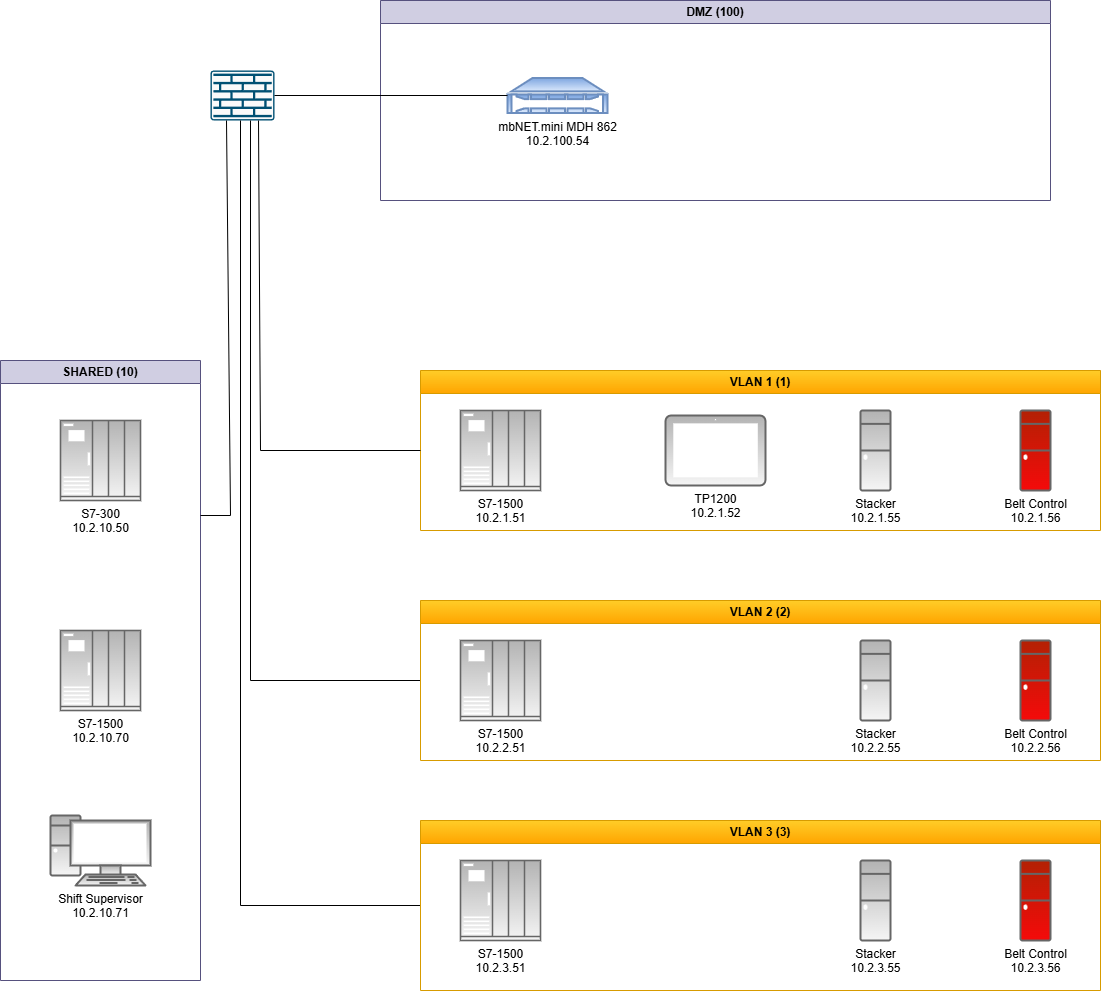

The diagram above was exported from draw.io. Its source (the exported page's mxGraphModel, read from the mxfile embedded in the PNG):
<mxGraphModel dx="2316" dy="1171" grid="1" gridSize="10" guides="1" tooltips="1" connect="1" arrows="1" fold="1" page="1" pageScale="1" pageWidth="1654" pageHeight="1169" math="0" shadow="0">
  <root>
    <mxCell id="0" />
    <mxCell id="1" parent="0" />
    <mxCell id="1gGBeR-0KqfshUf7wOd3-1" value="S7-1500&lt;br&gt;10.2.1.51" style="verticalAlign=top;verticalLabelPosition=bottom;labelPosition=center;align=center;html=1;outlineConnect=0;fillColor=#f5f5f5;strokeColor=#666666;gradientDirection=north;strokeWidth=2;shape=mxgraph.networks.ups_enterprise;gradientColor=#b3b3b3;shadow=0;" parent="1" vertex="1">
      <mxGeometry x="730" y="430" width="80" height="80" as="geometry" />
    </mxCell>
    <mxCell id="1gGBeR-0KqfshUf7wOd3-2" value="TP1200&lt;br&gt;10.2.1.52" style="verticalAlign=top;verticalLabelPosition=bottom;labelPosition=center;align=center;html=1;outlineConnect=0;fillColor=#f5f5f5;strokeColor=#666666;gradientDirection=north;strokeWidth=2;shape=mxgraph.networks.tablet;gradientColor=#b3b3b3;rounded=1;" parent="1" vertex="1">
      <mxGeometry x="935" y="435" width="100" height="70" as="geometry" />
    </mxCell>
    <mxCell id="1gGBeR-0KqfshUf7wOd3-3" value="Stacker&lt;br&gt;10.2.1.55" style="verticalAlign=top;verticalLabelPosition=bottom;labelPosition=center;align=center;html=1;outlineConnect=0;fillColor=#f5f5f5;strokeColor=#666666;gradientColor=#b3b3b3;gradientDirection=north;strokeWidth=2;shape=mxgraph.networks.desktop_pc;shadow=0;fontFamily=Helvetica;fontSize=12;rounded=1;" parent="1" vertex="1">
      <mxGeometry x="1130" y="430" width="30" height="80" as="geometry" />
    </mxCell>
    <mxCell id="1gGBeR-0KqfshUf7wOd3-4" value="Belt Control&lt;br&gt;10.2.1.56" style="verticalAlign=top;verticalLabelPosition=bottom;labelPosition=center;align=center;html=1;outlineConnect=0;fillColor=#F50A0A;strokeColor=#666666;gradientColor=#B32104;gradientDirection=north;strokeWidth=2;shape=mxgraph.networks.desktop_pc;shadow=0;fontFamily=Helvetica;fontSize=12;rounded=1;" parent="1" vertex="1">
      <mxGeometry x="1290" y="429.9999999999999" width="30" height="80" as="geometry" />
    </mxCell>
    <mxCell id="1gGBeR-0KqfshUf7wOd3-5" value="S7-1500&lt;br&gt;10.2.2.51" style="verticalAlign=top;verticalLabelPosition=bottom;labelPosition=center;align=center;html=1;outlineConnect=0;fillColor=#f5f5f5;strokeColor=#666666;gradientDirection=north;strokeWidth=2;shape=mxgraph.networks.ups_enterprise;gradientColor=#b3b3b3;shadow=0;" parent="1" vertex="1">
      <mxGeometry x="730" y="660" width="80" height="80" as="geometry" />
    </mxCell>
    <mxCell id="1gGBeR-0KqfshUf7wOd3-7" value="Stacker&lt;br&gt;10.2.2.55" style="verticalAlign=top;verticalLabelPosition=bottom;labelPosition=center;align=center;html=1;outlineConnect=0;fillColor=#f5f5f5;strokeColor=#666666;gradientColor=#b3b3b3;gradientDirection=north;strokeWidth=2;shape=mxgraph.networks.desktop_pc;shadow=0;fontFamily=Helvetica;fontSize=12;rounded=1;" parent="1" vertex="1">
      <mxGeometry x="1130" y="659.9999999999999" width="30" height="80" as="geometry" />
    </mxCell>
    <mxCell id="1gGBeR-0KqfshUf7wOd3-8" value="Belt Control&lt;br&gt;10.2.2.56" style="verticalAlign=top;verticalLabelPosition=bottom;labelPosition=center;align=center;html=1;outlineConnect=0;fillColor=#F50A0A;strokeColor=#666666;gradientColor=#B32104;gradientDirection=north;strokeWidth=2;shape=mxgraph.networks.desktop_pc;shadow=0;fontFamily=Helvetica;fontSize=12;rounded=1;" parent="1" vertex="1">
      <mxGeometry x="1290" y="660" width="30" height="80" as="geometry" />
    </mxCell>
    <mxCell id="1gGBeR-0KqfshUf7wOd3-9" value="S7-1500&lt;br&gt;10.2.3.51" style="verticalAlign=top;verticalLabelPosition=bottom;labelPosition=center;align=center;html=1;outlineConnect=0;fillColor=#f5f5f5;strokeColor=#666666;gradientDirection=north;strokeWidth=2;shape=mxgraph.networks.ups_enterprise;gradientColor=#b3b3b3;shadow=0;" parent="1" vertex="1">
      <mxGeometry x="730" y="880" width="80" height="80" as="geometry" />
    </mxCell>
    <mxCell id="1gGBeR-0KqfshUf7wOd3-10" value="Stacker&lt;br&gt;10.2.3.55" style="verticalAlign=top;verticalLabelPosition=bottom;labelPosition=center;align=center;html=1;outlineConnect=0;fillColor=#f5f5f5;strokeColor=#666666;gradientColor=#b3b3b3;gradientDirection=north;strokeWidth=2;shape=mxgraph.networks.desktop_pc;shadow=0;fontFamily=Helvetica;fontSize=12;rounded=1;" parent="1" vertex="1">
      <mxGeometry x="1130" y="880" width="30" height="80" as="geometry" />
    </mxCell>
    <mxCell id="1gGBeR-0KqfshUf7wOd3-11" value="Belt Control&lt;br&gt;10.2.3.56" style="verticalAlign=top;verticalLabelPosition=bottom;labelPosition=center;align=center;html=1;outlineConnect=0;fillColor=#F50A0A;strokeColor=#666666;gradientColor=#B32104;gradientDirection=north;strokeWidth=2;shape=mxgraph.networks.desktop_pc;shadow=0;fontFamily=Helvetica;fontSize=12;rounded=1;" parent="1" vertex="1">
      <mxGeometry x="1290" y="879.9999999999999" width="30" height="80" as="geometry" />
    </mxCell>
    <mxCell id="xeHvmdHFXYVBWW7oBt5g-1" value="S7-300&lt;br&gt;10.2.10.50" style="verticalAlign=top;verticalLabelPosition=bottom;labelPosition=center;align=center;html=1;outlineConnect=0;fillColor=#f5f5f5;strokeColor=#666666;gradientDirection=north;strokeWidth=2;shape=mxgraph.networks.ups_enterprise;gradientColor=#b3b3b3;shadow=0;" parent="1" vertex="1">
      <mxGeometry x="330" y="440" width="80" height="80" as="geometry" />
    </mxCell>
    <mxCell id="xeHvmdHFXYVBWW7oBt5g-3" value="S7-1500&lt;br&gt;10.2.10.70" style="verticalAlign=top;verticalLabelPosition=bottom;labelPosition=center;align=center;html=1;outlineConnect=0;fillColor=#f5f5f5;strokeColor=#666666;gradientDirection=north;strokeWidth=2;shape=mxgraph.networks.ups_enterprise;gradientColor=#b3b3b3;shadow=0;" parent="1" vertex="1">
      <mxGeometry x="330" y="650" width="80" height="80" as="geometry" />
    </mxCell>
    <mxCell id="xeHvmdHFXYVBWW7oBt5g-4" value="Shift Supervisor&lt;br&gt;10.2.10.71" style="verticalAlign=top;verticalLabelPosition=bottom;labelPosition=center;align=center;html=1;outlineConnect=0;fillColor=#f5f5f5;strokeColor=#666666;gradientColor=#b3b3b3;gradientDirection=north;strokeWidth=2;shape=mxgraph.networks.pc;shadow=0;fontFamily=Helvetica;fontSize=12;rounded=1;" parent="1" vertex="1">
      <mxGeometry x="320" y="835" width="100" height="70" as="geometry" />
    </mxCell>
    <mxCell id="OnO1zkoM-BgEx6M0p6bU-1" value="" style="sketch=0;points=[[0.015,0.015,0],[0.985,0.015,0],[0.985,0.985,0],[0.015,0.985,0],[0.25,0,0],[0.5,0,0],[0.75,0,0],[1,0.25,0],[1,0.5,0],[1,0.75,0],[0.75,1,0],[0.5,1,0],[0.25,1,0],[0,0.75,0],[0,0.5,0],[0,0.25,0]];verticalLabelPosition=bottom;html=1;verticalAlign=top;aspect=fixed;align=center;pointerEvents=1;shape=mxgraph.cisco19.rect;prIcon=firewall;fillColor=#FAFAFA;strokeColor=#005073;" parent="1" vertex="1">
      <mxGeometry x="480" y="90" width="64" height="50" as="geometry" />
    </mxCell>
    <mxCell id="OnO1zkoM-BgEx6M0p6bU-2" value="DMZ (100)" style="swimlane;whiteSpace=wrap;html=1;fillColor=#d0cee2;strokeColor=#56517e;" parent="1" vertex="1">
      <mxGeometry x="650" y="20" width="670" height="200" as="geometry" />
    </mxCell>
    <mxCell id="xeHvmdHFXYVBWW7oBt5g-2" value="mbNET.mini MDH 862&lt;br&gt;10.2.100.54" style="verticalAlign=top;verticalLabelPosition=bottom;labelPosition=center;align=center;html=1;outlineConnect=0;fillColor=#dae8fc;strokeColor=#6c8ebf;gradientColor=#7ea6e0;gradientDirection=north;strokeWidth=2;shape=mxgraph.networks.nas_filer;shadow=0;fontFamily=Helvetica;fontSize=12;rotation=0;rounded=1;" parent="OnO1zkoM-BgEx6M0p6bU-2" vertex="1">
      <mxGeometry x="127" y="77.5" width="100" height="35" as="geometry" />
    </mxCell>
    <mxCell id="OnO1zkoM-BgEx6M0p6bU-5" style="edgeStyle=none;curved=1;rounded=0;orthogonalLoop=1;jettySize=auto;html=1;exitX=0;exitY=0.5;exitDx=0;exitDy=0;exitPerimeter=0;entryX=1;entryY=0.5;entryDx=0;entryDy=0;entryPerimeter=0;fontSize=12;startSize=8;endSize=8;endArrow=none;endFill=0;" parent="1" source="xeHvmdHFXYVBWW7oBt5g-2" target="OnO1zkoM-BgEx6M0p6bU-1" edge="1">
      <mxGeometry relative="1" as="geometry" />
    </mxCell>
    <mxCell id="OnO1zkoM-BgEx6M0p6bU-7" value="VLAN 1 (1)" style="swimlane;whiteSpace=wrap;html=1;fillColor=#ffcd28;gradientColor=#ffa500;strokeColor=#d79b00;" parent="1" vertex="1">
      <mxGeometry x="690" y="390" width="680" height="160" as="geometry" />
    </mxCell>
    <mxCell id="OnO1zkoM-BgEx6M0p6bU-16" style="edgeStyle=none;curved=0;rounded=0;orthogonalLoop=1;jettySize=auto;html=1;exitX=0;exitY=0.5;exitDx=0;exitDy=0;fontSize=12;startSize=8;endSize=8;endArrow=none;endFill=0;" parent="1" source="OnO1zkoM-BgEx6M0p6bU-10" edge="1">
      <mxGeometry relative="1" as="geometry">
        <mxPoint x="520.0000000000002" y="140" as="targetPoint" />
        <Array as="points">
          <mxPoint x="520" y="700" />
        </Array>
      </mxGeometry>
    </mxCell>
    <mxCell id="OnO1zkoM-BgEx6M0p6bU-10" value="VLAN 2 (2)" style="swimlane;whiteSpace=wrap;html=1;fillColor=#ffcd28;gradientColor=#ffa500;strokeColor=#d79b00;" parent="1" vertex="1">
      <mxGeometry x="690" y="620" width="680" height="160" as="geometry" />
    </mxCell>
    <mxCell id="OnO1zkoM-BgEx6M0p6bU-17" style="edgeStyle=none;curved=0;rounded=0;orthogonalLoop=1;jettySize=auto;html=1;exitX=0;exitY=0.5;exitDx=0;exitDy=0;fontSize=12;startSize=8;endSize=8;endArrow=none;endFill=0;" parent="1" source="OnO1zkoM-BgEx6M0p6bU-11" edge="1">
      <mxGeometry relative="1" as="geometry">
        <mxPoint x="510.0000000000002" y="140" as="targetPoint" />
        <Array as="points">
          <mxPoint x="510" y="925" />
        </Array>
      </mxGeometry>
    </mxCell>
    <mxCell id="OnO1zkoM-BgEx6M0p6bU-11" value="VLAN 3 (3)" style="swimlane;whiteSpace=wrap;html=1;fillColor=#ffcd28;gradientColor=#ffa500;strokeColor=#d79b00;" parent="1" vertex="1">
      <mxGeometry x="690" y="840" width="680" height="170" as="geometry" />
    </mxCell>
    <mxCell id="OnO1zkoM-BgEx6M0p6bU-13" value="SHARED (10)" style="swimlane;whiteSpace=wrap;html=1;fillColor=#d0cee2;strokeColor=#56517e;" parent="1" vertex="1">
      <mxGeometry x="270" y="380" width="200" height="620" as="geometry" />
    </mxCell>
    <mxCell id="OnO1zkoM-BgEx6M0p6bU-14" style="edgeStyle=none;curved=0;rounded=0;orthogonalLoop=1;jettySize=auto;html=1;exitX=1;exitY=0.25;exitDx=0;exitDy=0;entryX=0.25;entryY=1;entryDx=0;entryDy=0;entryPerimeter=0;fontSize=12;startSize=8;endSize=8;endArrow=none;endFill=0;" parent="1" source="OnO1zkoM-BgEx6M0p6bU-13" target="OnO1zkoM-BgEx6M0p6bU-1" edge="1">
      <mxGeometry relative="1" as="geometry">
        <Array as="points">
          <mxPoint x="500" y="535" />
        </Array>
      </mxGeometry>
    </mxCell>
    <mxCell id="OnO1zkoM-BgEx6M0p6bU-15" style="edgeStyle=none;curved=0;rounded=0;orthogonalLoop=1;jettySize=auto;html=1;exitX=0;exitY=0.5;exitDx=0;exitDy=0;fontSize=12;startSize=8;endSize=8;entryX=0.75;entryY=1;entryDx=0;entryDy=0;entryPerimeter=0;endArrow=none;endFill=0;" parent="1" source="OnO1zkoM-BgEx6M0p6bU-7" target="OnO1zkoM-BgEx6M0p6bU-1" edge="1">
      <mxGeometry relative="1" as="geometry">
        <mxPoint x="530" y="150" as="targetPoint" />
        <Array as="points">
          <mxPoint x="530" y="470" />
        </Array>
      </mxGeometry>
    </mxCell>
  </root>
</mxGraphModel>